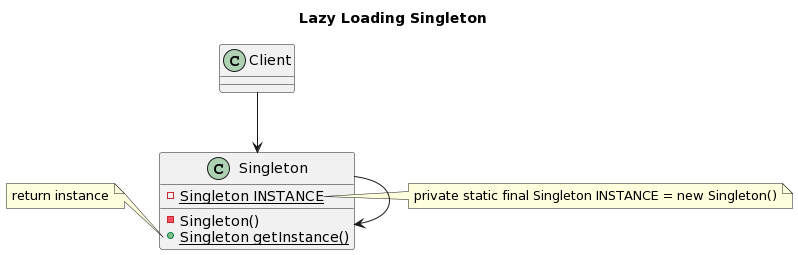

The diagram above was rendered by PlantUML. Its source (embedded in the PNG):
@startuml
title Lazy Loading Singleton

class Singleton {
    {static} - Singleton INSTANCE 
    - Singleton()
    {static} + Singleton getInstance()
}

Client --> Singleton
Singleton --> Singleton

note left of Singleton::getInstance
    return instance
end note

note right of Singleton::INSTANCE
    private static final Singleton INSTANCE = new Singleton()
end note
@enduml